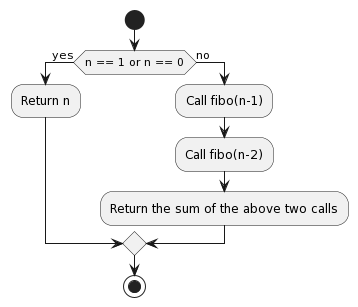

The diagram above was rendered by PlantUML. Its source (embedded in the PNG):
@startuml
start

if (n == 1 or n == 0) then (yes)
  :Return n;
else (no)
  :Call fibo(n-1);
  :Call fibo(n-2);
  :Return the sum of the above two calls;
endif

stop
@enduml